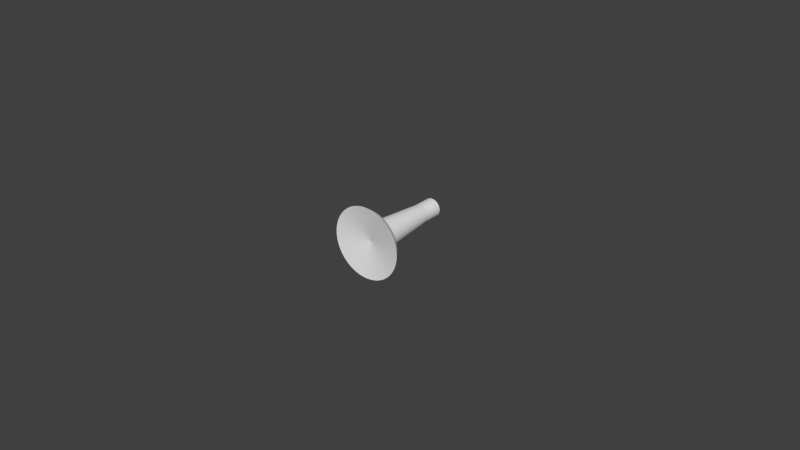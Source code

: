 # Source: Robot1_B.blend  (saved by Blender 2.72.0; exported with 4.5.12 LTS)
import bpy
from mathutils import Matrix  # noqa: F401  (used for matrix-valued properties, if any)

bpy.ops.wm.read_factory_settings(use_empty=True)
scene = bpy.context.scene
scene.name = 'Scene'

# ---- collections
col_collection_1 = bpy.data.collections.new('Collection 1'); scene.collection.children.link(col_collection_1)

# ---- world
world_world = bpy.data.worlds.new('World'); scene.world = world_world
world_world.color = (0.05088, 0.05088, 0.05088)
world_world.use_sun_shadow = False
world_world.sun_shadow_jitter_overblur = 0.0
world_world.cycles.sampling_method = 'MANUAL'
world_world.cycles.sample_map_resolution = 256

# ---- meshes
me_robot1_b = bpy.data.meshes.new('Robot1 B')
me_robot1_b.from_pydata([(0.001248, 1.497e-19, -0.01127), (0.0, 0.002, 7.348e-19), (0.0, 1.388e-19, -0.01134), (0.00248, 7.356e-20, -0.01107), (0.003683, -5.235e-20, -0.01073), (0.004841, -2.265e-19, -0.01026), (0.00594, -4.467e-19, -0.009663), (0.006967, -7.104e-19, -0.008951), (0.007909, -1.014e-18, -0.00813), (0.008756, -1.355e-18, -0.007211), (0.009496, -1.728e-18, -0.006204), (0.01012, -2.128e-18, -0.005122), (0.01062, -2.552e-18, -0.003977), (0.011, -2.994e-18, -0.002784), (0.01124, -3.448e-18, -0.001558), (0.01134, -3.909e-18, -0.0003125), (0.0113, -4.371e-18, 0.0009367), (0.01113, -4.83e-18, 0.002174), (0.01083, -5.278e-18, 0.003386), (0.01039, -5.712e-18, 0.004556), (0.009823, -6.124e-18, 0.005671), (0.009139, -6.512e-18, 0.006717), (0.008345, -6.869e-18, 0.007682), (0.007449, -7.192e-18, 0.008554), (0.006463, -7.476e-18, 0.009321), (0.005398, -7.718e-18, 0.009975), (0.004268, -7.916e-18, 0.01051), (0.003086, -8.066e-18, 0.01091), (0.001867, -8.167e-18, 0.01119), (0.0006248, -8.218e-18, 0.01133), (-0.0006248, -8.218e-18, 0.01133), (-0.001867, -8.167e-18, 0.01119), (-0.003086, -8.066e-18, 0.01091), (-0.004268, -7.916e-18, 0.01051), (-0.005398, -7.718e-18, 0.009975), (-0.006463, -7.476e-18, 0.009321), (-0.007449, -7.192e-18, 0.008554), (-0.008345, -6.869e-18, 0.007682), (-0.009139, -6.512e-18, 0.006717), (-0.009823, -6.124e-18, 0.005671), (-0.01039, -5.712e-18, 0.004556), (-0.01083, -5.278e-18, 0.003386), (-0.01113, -4.83e-18, 0.002174), (-0.0113, -4.371e-18, 0.0009367), (-0.01134, -3.909e-18, -0.0003125), (-0.01124, -3.448e-18, -0.001558), (-0.011, -2.994e-18, -0.002784), (-0.01062, -2.552e-18, -0.003977), (-0.01012, -2.128e-18, -0.005122), (-0.009496, -1.728e-18, -0.006204), (-0.008756, -1.355e-18, -0.007211), (-0.007909, -1.014e-18, -0.00813), (-0.006967, -7.104e-19, -0.008951), (-0.00594, -4.467e-19, -0.009663), (-0.004841, -2.265e-19, -0.01026), (-0.003683, -5.235e-20, -0.01073), (-0.00248, 7.356e-20, -0.01107), (-0.001248, 1.497e-19, -0.01127), (-0.0006237, 0.03, -0.002934), (-0.0006237, 0.03, 0.002934), (0.0, 0.03, -0.003), (-0.00122, 0.03, 0.002741), (-0.00122, 0.03, -0.002741), (-0.001763, 0.03, 0.002427), (-0.001763, 0.03, -0.002427), (-0.002229, 0.03, 0.002007), (-0.002229, 0.03, -0.002007), (-0.002598, 0.03, 0.0015), (-0.002598, 0.03, -0.0015), (-0.002853, 0.03, 0.0009271), (-0.002853, 0.03, -0.0009271), (-0.002984, 0.03, 0.0003136), (-0.002984, 0.03, -0.0003136), (1.837e-19, 0.03, 0.003), (0.0006237, 0.03, -0.002934), (0.0006237, 0.03, 0.002934), (0.00122, 0.03, -0.002741), (0.00122, 0.03, 0.002741), (0.001763, 0.03, -0.002427), (0.001763, 0.03, 0.002427), (0.002229, 0.03, -0.002007), (0.002229, 0.03, 0.002007), (0.002598, 0.03, -0.0015), (0.002598, 0.03, 0.0015), (0.002853, 0.03, -0.0009271), (0.002853, 0.03, 0.0009271), (0.002984, 0.03, -0.0003136), (0.002984, 0.03, 0.0003136), (0.0, 0.02437, -0.003), (0.0006237, 0.02437, -0.002934), (0.00122, 0.02437, -0.002741), (0.001763, 0.02437, -0.002427), (0.002229, 0.02437, -0.002007), (0.002598, 0.02437, -0.0015), (0.002853, 0.02437, -0.0009271), (0.002984, 0.02437, -0.0003136), (0.002984, 0.02437, 0.0003136), (0.002853, 0.02437, 0.0009271), (0.002598, 0.02437, 0.0015), (0.002229, 0.02437, 0.002007), (0.001763, 0.02437, 0.002427), (0.00122, 0.02437, 0.002741), (0.0006237, 0.02437, 0.002934), (1.837e-19, 0.02437, 0.003), (-0.0006237, 0.02437, 0.002934), (-0.00122, 0.02437, 0.002741), (-0.001763, 0.02437, 0.002427), (-0.002229, 0.02437, 0.002007), (-0.002598, 0.02437, 0.0015), (-0.002853, 0.02437, 0.0009271), (-0.002984, 0.02437, 0.0003136), (-0.002984, 0.02437, -0.0003136), (-0.002853, 0.02437, -0.0009271), (-0.002598, 0.02437, -0.0015), (-0.002229, 0.02437, -0.002007), (-0.001763, 0.02437, -0.002427), (-0.00122, 0.02437, -0.002741), (-0.0006237, 0.02437, -0.002934), (0.0003021, 0.01794, -0.00355), (0.0008977, 0.01794, -0.003448), (0.001467, 0.01794, -0.003246), (0.001582, 0.004365, -0.004479), (0.002317, 0.004365, -0.004147), (0.0008028, 0.004365, -0.004682), (0.0, 0.004365, -0.00475), (-0.0003021, 0.01794, -0.00355), (-0.0008028, 0.004365, -0.004682), (-0.0008977, 0.01794, -0.003448), (-0.001582, 0.004365, -0.004479), (-0.001467, 0.01794, -0.003246), (-0.002317, 0.004365, -0.004147), (-0.001995, 0.01794, -0.002952), (-0.002984, 0.004365, -0.003696), (-0.002465, 0.01794, -0.002572), (-0.003566, 0.004365, -0.003138), (-0.002864, 0.01794, -0.002118), (-0.004045, 0.004365, -0.00249), (-0.003181, 0.01794, -0.001604), (-0.004407, 0.004365, -0.001771), (-0.003406, 0.01794, -0.001043), (-0.004643, 0.004365, -0.001001), (-0.003534, 0.01794, -0.0004525), (-0.004746, 0.004365, -0.0002016), (-0.003559, 0.01794, 0.0001512), (-0.004712, 0.004365, 0.0006033), (-0.003483, 0.01794, 0.0007505), (-0.004542, 0.004365, 0.001391), (-0.003306, 0.01794, 0.001328), (-0.004241, 0.004365, 0.002138), (-0.003034, 0.01794, 0.001868), (-0.003819, 0.004365, 0.002825), (-0.002674, 0.01794, 0.002354), (-0.003287, 0.004365, 0.003429), (-0.002238, 0.01794, 0.002772), (-0.00266, 0.004365, 0.003935), (-0.001737, 0.01794, 0.00311), (-0.001957, 0.004365, 0.004328), (-0.001187, 0.01794, 0.003359), (-0.001197, 0.004365, 0.004597), (-0.0006021, 0.01794, 0.003511), (-0.0004028, 0.004365, 0.004733), (-4.363e-19, 0.01794, 0.003563), (0.0004028, 0.004365, 0.004733), (0.0006021, 0.01794, 0.003511), (0.001197, 0.004365, 0.004597), (0.001187, 0.01794, 0.003359), (0.001957, 0.004365, 0.004328), (0.001737, 0.01794, 0.00311), (0.00266, 0.004365, 0.003935), (0.002238, 0.01794, 0.002772), (0.003287, 0.004365, 0.003429), (0.002674, 0.01794, 0.002354), (0.003819, 0.004365, 0.002825), (0.003034, 0.01794, 0.001868), (0.004241, 0.004365, 0.002138), (0.003306, 0.01794, 0.001328), (0.004542, 0.004365, 0.001391), (0.003483, 0.01794, 0.0007505), (0.004712, 0.004365, 0.0006033), (0.003559, 0.01794, 0.0001512), (0.004746, 0.004365, -0.0002016), (0.003534, 0.01794, -0.0004525), (0.004643, 0.004365, -0.001001), (0.003406, 0.01794, -0.001043), (0.004407, 0.004365, -0.001771), (0.003181, 0.01794, -0.001604), (0.004045, 0.004365, -0.00249), (0.002864, 0.01794, -0.002118), (0.003566, 0.004365, -0.003138), (0.002465, 0.01794, -0.002572), (0.002984, 0.004365, -0.003696), (0.001995, 0.01794, -0.002952), (0.001161, 0.001917, -0.009932), (0.002306, 0.001917, -0.00973), (0.00342, 0.001917, -0.009397), (0.004488, 0.001917, -0.008936), (0.005495, 0.001917, -0.008355), (0.006428, 0.001917, -0.00766), (0.007274, 0.001917, -0.006862), (0.008021, 0.001917, -0.005972), (0.00866, 0.001917, -0.005), (0.009182, 0.001917, -0.003961), (0.00958, 0.001917, -0.002868), (0.009848, 0.001917, -0.001736), (0.009983, 0.001917, -0.0005814), (0.009983, 0.001917, 0.0005814), (0.009848, 0.001917, 0.001736), (0.00958, 0.001917, 0.002868), (0.009182, 0.001917, 0.003961), (0.00866, 0.001917, 0.005), (0.008021, 0.001917, 0.005972), (0.007274, 0.001917, 0.006862), (0.006428, 0.001917, 0.00766), (0.005495, 0.001917, 0.008355), (0.004488, 0.001917, 0.008936), (0.00342, 0.001917, 0.009397), (0.002306, 0.001917, 0.00973), (0.001161, 0.001917, 0.009932), (6.123e-19, 0.001917, 0.01), (-0.001161, 0.001917, 0.009932), (-0.002306, 0.001917, 0.00973), (-0.00342, 0.001917, 0.009397), (-0.004488, 0.001917, 0.008936), (-0.005495, 0.001917, 0.008355), (-0.006428, 0.001917, 0.00766), (-0.007274, 0.001917, 0.006862), (-0.008021, 0.001917, 0.005972), (-0.00866, 0.001917, 0.005), (-0.009182, 0.001917, 0.003961), (-0.00958, 0.001917, 0.002868), (-0.009848, 0.001917, 0.001736), (-0.009983, 0.001917, 0.0005814), (-0.009983, 0.001917, -0.0005814), (-0.009848, 0.001917, -0.001736), (-0.00958, 0.001917, -0.002868), (-0.009182, 0.001917, -0.003961), (-0.00866, 0.001917, -0.005), (-0.008021, 0.001917, -0.005972), (-0.007274, 0.001917, -0.006862), (-0.006428, 0.001917, -0.00766), (-0.005495, 0.001917, -0.008355), (-0.004488, 0.001917, -0.008936), (-0.00342, 0.001917, -0.009397), (-0.002306, 0.001917, -0.00973), (-0.001161, 0.001917, -0.009932), (0.0, 0.001917, -0.01)], [], [(0, 1, 2), (0, 3, 1), (3, 4, 1), (4, 5, 1), (5, 6, 1), (6, 7, 1), (7, 8, 1), (8, 9, 1), (9, 10, 1), (10, 11, 1), (11, 12, 1), (12, 13, 1), (13, 14, 1), (14, 15, 1), (15, 16, 1), (16, 17, 1), (17, 18, 1), (18, 19, 1), (19, 20, 1), (20, 21, 1), (21, 22, 1), (22, 23, 1), (23, 24, 1), (24, 25, 1), (25, 26, 1), (26, 27, 1), (27, 28, 1), (28, 29, 1), (29, 30, 1), (30, 31, 1), (31, 32, 1), (32, 33, 1), (33, 34, 1), (34, 35, 1), (35, 36, 1), (36, 37, 1), (37, 38, 1), (38, 39, 1), (39, 40, 1), (40, 41, 1), (41, 42, 1), (42, 43, 1), (43, 44, 1), (44, 45, 1), (45, 46, 1), (46, 47, 1), (47, 48, 1), (48, 49, 1), (49, 50, 1), (50, 51, 1), (51, 52, 1), (52, 53, 1), (53, 54, 1), (54, 55, 1), (55, 56, 1), (56, 57, 1), (57, 2, 1), (58, 59, 60), (58, 61, 59), (58, 62, 61), (61, 62, 63), (63, 62, 64), (65, 64, 66), (67, 66, 68), (69, 68, 70), (71, 70, 72), (71, 69, 70), (63, 64, 65), (65, 66, 67), (67, 68, 69), (59, 73, 60), (60, 73, 74), (74, 73, 75), (76, 75, 77), (78, 77, 79), (80, 79, 81), (82, 81, 83), (84, 83, 85), (86, 85, 87), (86, 84, 85), (74, 75, 76), (76, 77, 78), (78, 79, 80), (80, 81, 82), (82, 83, 84), (74, 88, 60), (74, 89, 88), (74, 76, 89), (89, 76, 90), (90, 76, 78), (91, 78, 80), (92, 80, 82), (93, 82, 84), (94, 84, 86), (95, 86, 87), (96, 87, 85), (97, 85, 83), (98, 83, 81), (99, 81, 79), (100, 79, 77), (101, 77, 75), (102, 75, 103), (102, 101, 75), (90, 78, 91), (91, 80, 92), (92, 82, 93), (93, 84, 94), (94, 86, 95), (95, 87, 96), (96, 85, 97), (97, 83, 98), (98, 81, 99), (99, 79, 100), (100, 77, 101), (75, 73, 103), (103, 73, 104), (104, 73, 59), (61, 104, 59), (61, 105, 104), (61, 63, 105), (105, 63, 106), (106, 63, 65), (107, 65, 67), (108, 67, 69), (109, 69, 71), (110, 71, 72), (111, 72, 70), (112, 70, 68), (113, 68, 66), (114, 66, 64), (115, 64, 62), (116, 62, 58), (117, 58, 60), (88, 117, 60), (106, 65, 107), (107, 67, 108), (108, 69, 109), (109, 71, 110), (110, 72, 111), (111, 70, 112), (112, 68, 113), (113, 66, 114), (114, 64, 115), (115, 62, 116), (116, 58, 117), (89, 118, 88), (89, 119, 118), (89, 90, 119), (119, 90, 120), (121, 120, 122), (121, 119, 120), (121, 123, 119), (119, 123, 118), (118, 123, 124), (125, 124, 126), (127, 126, 128), (129, 128, 130), (131, 130, 132), (133, 132, 134), (135, 134, 136), (137, 136, 138), (139, 138, 140), (141, 140, 142), (143, 142, 144), (145, 144, 146), (147, 146, 148), (149, 148, 150), (151, 150, 152), (153, 152, 154), (155, 154, 156), (157, 156, 158), (159, 158, 160), (161, 160, 162), (163, 162, 164), (165, 164, 166), (167, 166, 168), (169, 168, 170), (171, 170, 172), (173, 172, 174), (175, 174, 176), (177, 176, 178), (179, 178, 180), (181, 180, 182), (183, 182, 184), (185, 184, 186), (187, 186, 188), (189, 188, 190), (191, 190, 122), (120, 191, 122), (120, 90, 191), (191, 90, 91), (189, 91, 92), (187, 92, 93), (185, 93, 94), (183, 94, 181), (182, 183, 181), (191, 91, 189), (190, 191, 189), (189, 92, 187), (188, 189, 187), (187, 93, 185), (186, 187, 185), (94, 95, 181), (181, 95, 179), (180, 181, 179), (95, 96, 179), (179, 96, 177), (178, 179, 177), (96, 97, 177), (177, 97, 175), (176, 177, 175), (97, 98, 175), (175, 98, 173), (174, 175, 173), (98, 99, 173), (173, 99, 171), (172, 173, 171), (171, 99, 169), (170, 171, 169), (101, 167, 100), (101, 165, 167), (101, 102, 165), (165, 102, 163), (164, 165, 163), (102, 103, 163), (163, 103, 161), (162, 163, 161), (161, 103, 159), (160, 161, 159), (105, 157, 104), (105, 155, 157), (105, 106, 155), (155, 106, 153), (154, 155, 153), (106, 107, 153), (153, 107, 151), (152, 153, 151), (151, 107, 149), (150, 151, 149), (109, 147, 108), (109, 145, 147), (109, 110, 145), (145, 110, 143), (144, 145, 143), (110, 111, 143), (143, 111, 141), (142, 143, 141), (111, 112, 141), (141, 112, 139), (140, 141, 139), (139, 112, 137), (138, 139, 137), (114, 135, 113), (114, 133, 135), (114, 115, 133), (133, 115, 131), (132, 133, 131), (115, 116, 131), (131, 116, 129), (130, 131, 129), (129, 116, 127), (128, 129, 127), (88, 125, 117), (88, 118, 125), (125, 118, 124), (125, 126, 127), (117, 127, 116), (117, 125, 127), (133, 134, 135), (135, 136, 137), (113, 137, 112), (113, 135, 137), (145, 146, 147), (147, 148, 149), (108, 149, 107), (108, 147, 149), (155, 156, 157), (157, 158, 159), (104, 159, 103), (104, 157, 159), (165, 166, 167), (167, 168, 169), (100, 169, 99), (100, 167, 169), (183, 184, 185), (94, 183, 185), (123, 192, 124), (123, 193, 192), (123, 121, 193), (193, 121, 194), (194, 121, 195), (195, 121, 122), (196, 122, 190), (197, 190, 198), (197, 196, 190), (195, 122, 196), (190, 188, 198), (198, 188, 199), (199, 188, 186), (200, 186, 184), (201, 184, 202), (201, 200, 184), (199, 186, 200), (184, 182, 202), (202, 182, 203), (203, 182, 180), (204, 180, 205), (204, 203, 180), (180, 178, 205), (205, 178, 206), (206, 178, 176), (207, 176, 208), (207, 206, 176), (176, 174, 208), (208, 174, 209), (209, 174, 172), (210, 172, 211), (210, 209, 172), (172, 170, 211), (211, 170, 212), (212, 170, 168), (213, 168, 214), (213, 212, 168), (168, 166, 214), (214, 166, 215), (215, 166, 164), (216, 164, 217), (216, 215, 164), (164, 162, 217), (217, 162, 218), (218, 162, 160), (219, 160, 158), (220, 158, 221), (220, 219, 158), (218, 160, 219), (158, 156, 221), (221, 156, 222), (222, 156, 154), (223, 154, 224), (223, 222, 154), (154, 152, 224), (224, 152, 225), (225, 152, 150), (226, 150, 227), (226, 225, 150), (150, 148, 227), (227, 148, 228), (228, 148, 146), (229, 146, 230), (229, 228, 146), (146, 144, 230), (230, 144, 231), (231, 144, 142), (232, 142, 233), (232, 231, 142), (142, 140, 233), (233, 140, 234), (234, 140, 138), (235, 138, 236), (235, 234, 138), (138, 136, 236), (236, 136, 237), (237, 136, 134), (238, 134, 132), (239, 132, 240), (239, 238, 132), (237, 134, 238), (132, 130, 240), (240, 130, 241), (241, 130, 128), (242, 128, 243), (242, 241, 128), (128, 126, 243), (243, 126, 244), (244, 126, 124), (245, 124, 192), (245, 244, 124), (192, 0, 245), (192, 3, 0), (192, 193, 3), (3, 193, 4), (4, 193, 194), (5, 194, 195), (6, 195, 196), (7, 196, 197), (8, 197, 198), (9, 198, 199), (10, 199, 200), (11, 200, 201), (12, 201, 202), (13, 202, 203), (14, 203, 204), (15, 204, 205), (16, 205, 206), (17, 206, 207), (18, 207, 208), (19, 208, 209), (20, 209, 21), (20, 19, 209), (4, 194, 5), (5, 195, 6), (6, 196, 7), (7, 197, 8), (8, 198, 9), (9, 199, 10), (10, 200, 11), (11, 201, 12), (12, 202, 13), (13, 203, 14), (14, 204, 15), (15, 205, 16), (16, 206, 17), (17, 207, 18), (18, 208, 19), (209, 210, 21), (21, 210, 22), (22, 210, 211), (23, 211, 212), (24, 212, 213), (25, 213, 214), (26, 214, 215), (27, 215, 216), (28, 216, 217), (218, 28, 217), (218, 29, 28), (218, 30, 29), (218, 219, 30), (30, 219, 31), (31, 219, 220), (32, 220, 221), (33, 221, 222), (34, 222, 223), (35, 223, 224), (36, 224, 225), (37, 225, 226), (38, 226, 227), (39, 227, 40), (39, 38, 227), (22, 211, 23), (23, 212, 24), (24, 213, 25), (25, 214, 26), (26, 215, 27), (27, 216, 28), (31, 220, 32), (32, 221, 33), (33, 222, 34), (34, 223, 35), (35, 224, 36), (36, 225, 37), (37, 226, 38), (227, 228, 40), (40, 228, 41), (41, 228, 229), (42, 229, 230), (43, 230, 231), (44, 231, 232), (45, 232, 233), (46, 233, 234), (47, 234, 235), (48, 235, 236), (49, 236, 237), (50, 237, 238), (51, 238, 239), (52, 239, 240), (53, 240, 241), (54, 241, 242), (55, 242, 243), (56, 243, 244), (57, 244, 245), (2, 245, 0), (2, 57, 245), (41, 229, 42), (42, 230, 43), (43, 231, 44), (44, 232, 45), (45, 233, 46), (46, 234, 47), (47, 235, 48), (48, 236, 49), (49, 237, 50), (50, 238, 51), (51, 239, 52), (52, 240, 53), (53, 241, 54), (54, 242, 55), (55, 243, 56), (56, 244, 57)])
me_robot1_b.use_remesh_preserve_volume = False
me_robot1_b.use_remesh_preserve_attributes = False
me_robot1_b.use_mirror_vertex_groups = False
me_robot1_b.update()

# ---- objects
ob_robot1_b = bpy.data.objects.new('Robot1 B', me_robot1_b)

# ---- transforms, parenting, visibility, modifiers, constraints
ob_robot1_b.location = (0.0, 0.0, 0.0)
ob_robot1_b.lineart.crease_threshold = 0.0

# ---- collection membership
col_collection_1.objects.link(ob_robot1_b)

# ---- scene / render settings (as saved in the file)
scene.frame_start = 1; scene.frame_end = 250; scene.frame_set(1)
scene.render.engine = 'BLENDER_EEVEE_NEXT'
scene.render.resolution_percentage = 50
scene.render.dither_intensity = 0.0
scene.cycles.use_denoising = False
scene.cycles.samples = 10
scene.cycles.sampling_pattern = 'TABULATED_SOBOL'
scene.cycles.light_sampling_threshold = 0.0
scene.cycles.use_adaptive_sampling = False
scene.cycles.use_light_tree = False
scene.cycles.blur_glossy = 0.0
scene.cycles.pixel_filter_type = 'GAUSSIAN'
scene.cycles.sample_clamp_indirect = 0.0
scene.view_settings.view_transform = 'Standard'
bpy.context.view_layer.update()

# ---- added for rendering (the .blend has no active camera and no usable light): camera, sun
cam_auto = bpy.data.cameras.new('AutoCamera')
cam_auto.lens = 50.0
cam_auto.sensor_width = 36.0
cam_auto.clip_end = 1000.0
ob_auto_camera = bpy.data.objects.new('AutoCamera', cam_auto)
scene.collection.objects.link(ob_auto_camera)
ob_auto_camera.location = (0.185045, -0.207054, 0.148027)
ob_auto_camera.rotation_euler = (1.09748, -7.21219e-08, 0.694738)
scene.camera = ob_auto_camera
light_auto_sun = bpy.data.lights.new('AutoSun', 'SUN')
light_auto_sun.energy = 3.0
light_auto_sun.angle = 0.0523599
ob_auto_sun = bpy.data.objects.new('AutoSun', light_auto_sun)
scene.collection.objects.link(ob_auto_sun)
ob_auto_sun.rotation_euler = (0.872665, 0.174533, 0.523599)
bpy.context.view_layer.update()
